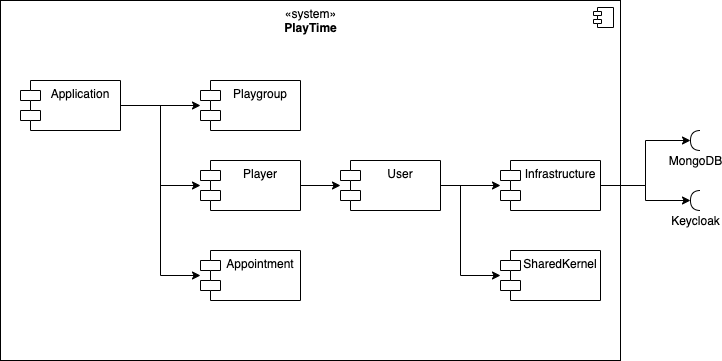

The diagram above was exported from draw.io. Its source (the exported page's mxGraphModel, read from the mxfile embedded in the PNG):
<mxGraphModel dx="270" dy="164" grid="1" gridSize="10" guides="1" tooltips="1" connect="1" arrows="1" fold="1" page="1" pageScale="1" pageWidth="827" pageHeight="1169" math="0" shadow="0">
  <root>
    <mxCell id="0" />
    <mxCell id="1" parent="0" />
    <mxCell id="uF51QiQUcUySrXaMvlEH-1" value="«system»&lt;br&gt;&lt;b&gt;PlayTime&lt;/b&gt;" style="html=1;dropTarget=0;verticalAlign=top;" parent="1" vertex="1">
      <mxGeometry x="100" y="160" width="620" height="360" as="geometry" />
    </mxCell>
    <mxCell id="uF51QiQUcUySrXaMvlEH-2" value="" style="shape=module;jettyWidth=8;jettyHeight=4;" parent="uF51QiQUcUySrXaMvlEH-1" vertex="1">
      <mxGeometry x="1" width="20" height="20" relative="1" as="geometry">
        <mxPoint x="-27" y="7" as="offset" />
      </mxGeometry>
    </mxCell>
    <mxCell id="uF51QiQUcUySrXaMvlEH-13" style="edgeStyle=orthogonalEdgeStyle;rounded=0;orthogonalLoop=1;jettySize=auto;html=1;" parent="1" source="uF51QiQUcUySrXaMvlEH-3" target="uF51QiQUcUySrXaMvlEH-5" edge="1">
      <mxGeometry relative="1" as="geometry" />
    </mxCell>
    <mxCell id="uF51QiQUcUySrXaMvlEH-14" style="edgeStyle=orthogonalEdgeStyle;rounded=0;orthogonalLoop=1;jettySize=auto;html=1;" parent="1" source="uF51QiQUcUySrXaMvlEH-3" target="uF51QiQUcUySrXaMvlEH-4" edge="1">
      <mxGeometry relative="1" as="geometry">
        <Array as="points">
          <mxPoint x="260" y="265" />
          <mxPoint x="260" y="345" />
        </Array>
      </mxGeometry>
    </mxCell>
    <mxCell id="uF51QiQUcUySrXaMvlEH-15" style="edgeStyle=orthogonalEdgeStyle;rounded=0;orthogonalLoop=1;jettySize=auto;html=1;" parent="1" source="uF51QiQUcUySrXaMvlEH-3" target="uF51QiQUcUySrXaMvlEH-6" edge="1">
      <mxGeometry relative="1" as="geometry">
        <Array as="points">
          <mxPoint x="260" y="265" />
          <mxPoint x="260" y="435" />
        </Array>
      </mxGeometry>
    </mxCell>
    <mxCell id="uF51QiQUcUySrXaMvlEH-3" value="Application" style="shape=module;align=left;spacingLeft=20;align=center;verticalAlign=top;" parent="1" vertex="1">
      <mxGeometry x="120" y="240" width="100" height="50" as="geometry" />
    </mxCell>
    <mxCell id="4" style="edgeStyle=orthogonalEdgeStyle;rounded=0;orthogonalLoop=1;jettySize=auto;html=1;" edge="1" parent="1" source="uF51QiQUcUySrXaMvlEH-4" target="3">
      <mxGeometry relative="1" as="geometry" />
    </mxCell>
    <mxCell id="uF51QiQUcUySrXaMvlEH-4" value="Player" style="shape=module;align=left;spacingLeft=20;align=center;verticalAlign=top;" parent="1" vertex="1">
      <mxGeometry x="300" y="320" width="100" height="50" as="geometry" />
    </mxCell>
    <mxCell id="uF51QiQUcUySrXaMvlEH-5" value="Playgroup" style="shape=module;align=left;spacingLeft=20;align=center;verticalAlign=top;" parent="1" vertex="1">
      <mxGeometry x="300" y="240" width="100" height="50" as="geometry" />
    </mxCell>
    <mxCell id="uF51QiQUcUySrXaMvlEH-6" value="Appointment" style="shape=module;align=left;spacingLeft=20;align=center;verticalAlign=top;" parent="1" vertex="1">
      <mxGeometry x="300" y="410" width="100" height="50" as="geometry" />
    </mxCell>
    <mxCell id="8" value="" style="edgeStyle=orthogonalEdgeStyle;rounded=0;orthogonalLoop=1;jettySize=auto;html=1;" edge="1" parent="1" source="3" target="6">
      <mxGeometry relative="1" as="geometry" />
    </mxCell>
    <mxCell id="9" style="edgeStyle=orthogonalEdgeStyle;rounded=0;orthogonalLoop=1;jettySize=auto;html=1;exitX=1;exitY=0.5;exitDx=0;exitDy=0;" edge="1" parent="1" source="3" target="7">
      <mxGeometry relative="1" as="geometry">
        <Array as="points">
          <mxPoint x="560" y="345" />
          <mxPoint x="560" y="435" />
        </Array>
      </mxGeometry>
    </mxCell>
    <mxCell id="3" value="User" style="shape=module;align=left;spacingLeft=20;align=center;verticalAlign=top;" vertex="1" parent="1">
      <mxGeometry x="440" y="320" width="100" height="50" as="geometry" />
    </mxCell>
    <mxCell id="13" style="edgeStyle=orthogonalEdgeStyle;rounded=0;orthogonalLoop=1;jettySize=auto;html=1;exitX=1;exitY=0.5;exitDx=0;exitDy=0;entryX=1;entryY=0.5;entryDx=0;entryDy=0;entryPerimeter=0;" edge="1" parent="1" source="6" target="11">
      <mxGeometry relative="1" as="geometry" />
    </mxCell>
    <mxCell id="15" style="edgeStyle=orthogonalEdgeStyle;rounded=0;orthogonalLoop=1;jettySize=auto;html=1;exitX=1;exitY=0.5;exitDx=0;exitDy=0;entryX=1;entryY=0.5;entryDx=0;entryDy=0;entryPerimeter=0;" edge="1" parent="1" source="6" target="14">
      <mxGeometry relative="1" as="geometry" />
    </mxCell>
    <mxCell id="6" value="Infrastructure" style="shape=module;align=left;spacingLeft=20;align=center;verticalAlign=top;" vertex="1" parent="1">
      <mxGeometry x="600" y="320" width="100" height="50" as="geometry" />
    </mxCell>
    <mxCell id="7" value="SharedKernel" style="shape=module;align=left;spacingLeft=20;align=center;verticalAlign=top;" vertex="1" parent="1">
      <mxGeometry x="600" y="410" width="100" height="50" as="geometry" />
    </mxCell>
    <mxCell id="11" value="MongoDB" style="shape=requiredInterface;html=1;verticalLabelPosition=bottom;direction=west;" vertex="1" parent="1">
      <mxGeometry x="790" y="290" width="10" height="20" as="geometry" />
    </mxCell>
    <mxCell id="14" value="Keycloak" style="shape=requiredInterface;html=1;verticalLabelPosition=bottom;direction=west;" vertex="1" parent="1">
      <mxGeometry x="790" y="350" width="10" height="20" as="geometry" />
    </mxCell>
  </root>
</mxGraphModel>